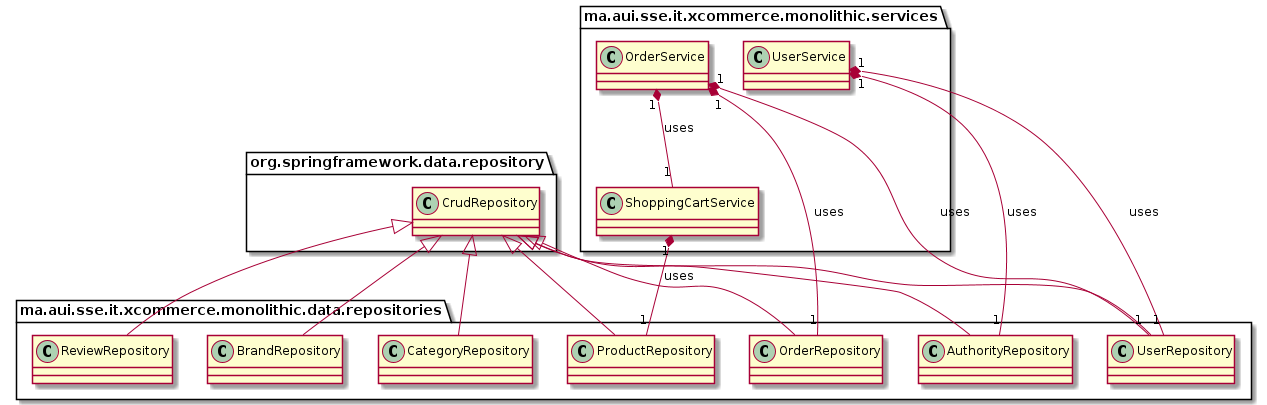

The diagram above was rendered by PlantUML. Its source (embedded in the PNG):
@startuml RepositoriesServicesClassDiagram
org.springframework.data.repository.CrudRepository <|-- ma.aui.sse.it.xcommerce.monolithic.data.repositories.ProductRepository
org.springframework.data.repository.CrudRepository <|-- ma.aui.sse.it.xcommerce.monolithic.data.repositories.BrandRepository
org.springframework.data.repository.CrudRepository <|-- ma.aui.sse.it.xcommerce.monolithic.data.repositories.CategoryRepository
org.springframework.data.repository.CrudRepository <|-- ma.aui.sse.it.xcommerce.monolithic.data.repositories.UserRepository
org.springframework.data.repository.CrudRepository <|-- ma.aui.sse.it.xcommerce.monolithic.data.repositories.AuthorityRepository
org.springframework.data.repository.CrudRepository <|-- ma.aui.sse.it.xcommerce.monolithic.data.repositories.OrderRepository
org.springframework.data.repository.CrudRepository <|-- ma.aui.sse.it.xcommerce.monolithic.data.repositories.ReviewRepository
ma.aui.sse.it.xcommerce.monolithic.services.ShoppingCartService "1" *-- "1" ma.aui.sse.it.xcommerce.monolithic.data.repositories.ProductRepository : uses
ma.aui.sse.it.xcommerce.monolithic.services.OrderService "1" *-- "1" ma.aui.sse.it.xcommerce.monolithic.services.ShoppingCartService : uses
ma.aui.sse.it.xcommerce.monolithic.services.OrderService "1" *-- "1" ma.aui.sse.it.xcommerce.monolithic.data.repositories.UserRepository : uses
ma.aui.sse.it.xcommerce.monolithic.services.OrderService "1" *-- "1" ma.aui.sse.it.xcommerce.monolithic.data.repositories.OrderRepository : uses
ma.aui.sse.it.xcommerce.monolithic.services.UserService "1" *-- "1" ma.aui.sse.it.xcommerce.monolithic.data.repositories.UserRepository : uses
ma.aui.sse.it.xcommerce.monolithic.services.UserService "1" *-- "1" ma.aui.sse.it.xcommerce.monolithic.data.repositories.AuthorityRepository : uses
@enduml